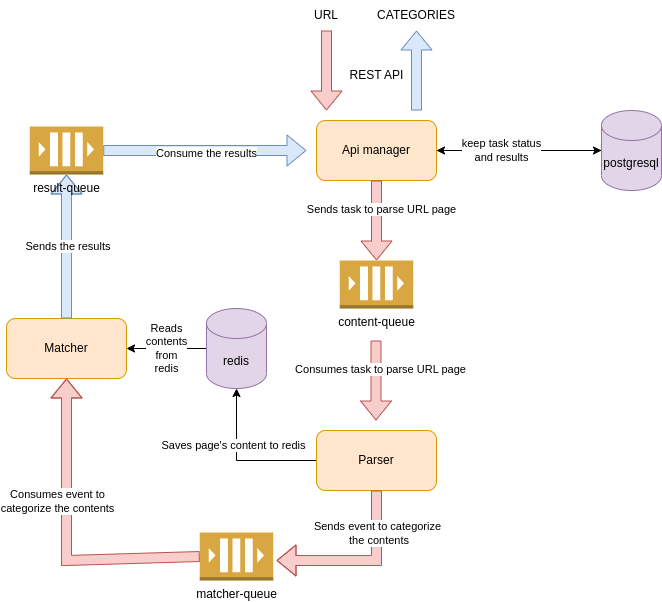

The diagram above was exported from draw.io. Its source (the exported page's mxGraphModel, read from the mxfile embedded in the PNG):
<mxGraphModel dx="2284" dy="870" grid="1" gridSize="10" guides="1" tooltips="1" connect="1" arrows="1" fold="1" page="1" pageScale="1" pageWidth="850" pageHeight="1100" math="0" shadow="0">
  <root>
    <mxCell id="0" />
    <mxCell id="1" parent="0" />
    <mxCell id="-50z9tC1-vksTU2z-9vL-38" style="edgeStyle=orthogonalEdgeStyle;rounded=0;orthogonalLoop=1;jettySize=auto;html=1;entryX=0;entryY=0.5;entryDx=0;entryDy=0;entryPerimeter=0;" edge="1" parent="1" source="-50z9tC1-vksTU2z-9vL-1" target="-50z9tC1-vksTU2z-9vL-13">
      <mxGeometry relative="1" as="geometry" />
    </mxCell>
    <mxCell id="-50z9tC1-vksTU2z-9vL-1" value="Api manager" style="rounded=1;whiteSpace=wrap;html=1;fillColor=#ffe6cc;strokeColor=#d79b00;" vertex="1" parent="1">
      <mxGeometry x="80" y="160" width="120" height="60" as="geometry" />
    </mxCell>
    <mxCell id="-50z9tC1-vksTU2z-9vL-2" value="" style="shape=flexArrow;endArrow=classic;html=1;rounded=0;fillColor=#f8cecc;strokeColor=#b85450;" edge="1" parent="1">
      <mxGeometry width="50" height="50" relative="1" as="geometry">
        <mxPoint x="90" y="70" as="sourcePoint" />
        <mxPoint x="90" y="150" as="targetPoint" />
      </mxGeometry>
    </mxCell>
    <mxCell id="-50z9tC1-vksTU2z-9vL-3" value="REST API" style="text;html=1;align=center;verticalAlign=middle;resizable=0;points=[];autosize=1;strokeColor=none;fillColor=none;" vertex="1" parent="1">
      <mxGeometry x="100" y="100" width="80" height="30" as="geometry" />
    </mxCell>
    <mxCell id="-50z9tC1-vksTU2z-9vL-6" value="URL" style="text;html=1;strokeColor=none;fillColor=none;align=center;verticalAlign=middle;whiteSpace=wrap;rounded=0;" vertex="1" parent="1">
      <mxGeometry x="60" y="40" width="60" height="30" as="geometry" />
    </mxCell>
    <mxCell id="-50z9tC1-vksTU2z-9vL-7" value="" style="shape=flexArrow;endArrow=classic;html=1;rounded=0;fillColor=#dae8fc;strokeColor=#6c8ebf;" edge="1" parent="1">
      <mxGeometry width="50" height="50" relative="1" as="geometry">
        <mxPoint x="180" y="150" as="sourcePoint" />
        <mxPoint x="180" y="70" as="targetPoint" />
      </mxGeometry>
    </mxCell>
    <mxCell id="-50z9tC1-vksTU2z-9vL-10" value="CATEGORIES" style="text;html=1;strokeColor=none;fillColor=none;align=center;verticalAlign=middle;whiteSpace=wrap;rounded=0;" vertex="1" parent="1">
      <mxGeometry x="150" y="40" width="60" height="30" as="geometry" />
    </mxCell>
    <mxCell id="-50z9tC1-vksTU2z-9vL-21" style="edgeStyle=orthogonalEdgeStyle;rounded=0;orthogonalLoop=1;jettySize=auto;html=1;entryX=0.5;entryY=1;entryDx=0;entryDy=0;entryPerimeter=0;" edge="1" parent="1" source="-50z9tC1-vksTU2z-9vL-11" target="-50z9tC1-vksTU2z-9vL-14">
      <mxGeometry relative="1" as="geometry" />
    </mxCell>
    <mxCell id="-50z9tC1-vksTU2z-9vL-22" value="Saves page's content to redis" style="edgeLabel;html=1;align=center;verticalAlign=middle;resizable=0;points=[];" vertex="1" connectable="0" parent="-50z9tC1-vksTU2z-9vL-21">
      <mxGeometry x="0.269" y="4" relative="1" as="geometry">
        <mxPoint as="offset" />
      </mxGeometry>
    </mxCell>
    <mxCell id="-50z9tC1-vksTU2z-9vL-11" value="Parser" style="rounded=1;whiteSpace=wrap;html=1;fillColor=#ffe6cc;strokeColor=#d79b00;" vertex="1" parent="1">
      <mxGeometry x="80" y="470" width="120" height="60" as="geometry" />
    </mxCell>
    <mxCell id="-50z9tC1-vksTU2z-9vL-12" value="content-queue" style="outlineConnect=0;dashed=0;verticalLabelPosition=bottom;verticalAlign=top;align=center;html=1;shape=mxgraph.aws3.queue;fillColor=#D9A741;gradientColor=none;" vertex="1" parent="1">
      <mxGeometry x="103.25" y="300" width="73.5" height="48" as="geometry" />
    </mxCell>
    <mxCell id="-50z9tC1-vksTU2z-9vL-39" style="edgeStyle=orthogonalEdgeStyle;rounded=0;orthogonalLoop=1;jettySize=auto;html=1;" edge="1" parent="1" source="-50z9tC1-vksTU2z-9vL-13" target="-50z9tC1-vksTU2z-9vL-1">
      <mxGeometry relative="1" as="geometry" />
    </mxCell>
    <mxCell id="-50z9tC1-vksTU2z-9vL-40" value="keep task status&lt;br&gt;and results" style="edgeLabel;html=1;align=center;verticalAlign=middle;resizable=0;points=[];" vertex="1" connectable="0" parent="-50z9tC1-vksTU2z-9vL-39">
      <mxGeometry x="0.22" y="-1" relative="1" as="geometry">
        <mxPoint as="offset" />
      </mxGeometry>
    </mxCell>
    <mxCell id="-50z9tC1-vksTU2z-9vL-13" value="postgresql" style="shape=cylinder3;whiteSpace=wrap;html=1;boundedLbl=1;backgroundOutline=1;size=15;fillColor=#e1d5e7;strokeColor=#9673a6;" vertex="1" parent="1">
      <mxGeometry x="365" y="150" width="60" height="80" as="geometry" />
    </mxCell>
    <mxCell id="-50z9tC1-vksTU2z-9vL-32" value="Reads&lt;br&gt;contents&lt;br&gt;from&lt;br&gt;redis" style="edgeStyle=orthogonalEdgeStyle;rounded=0;orthogonalLoop=1;jettySize=auto;html=1;entryX=1;entryY=0.5;entryDx=0;entryDy=0;" edge="1" parent="1" source="-50z9tC1-vksTU2z-9vL-14" target="-50z9tC1-vksTU2z-9vL-27">
      <mxGeometry relative="1" as="geometry" />
    </mxCell>
    <mxCell id="-50z9tC1-vksTU2z-9vL-14" value="redis" style="shape=cylinder3;whiteSpace=wrap;html=1;boundedLbl=1;backgroundOutline=1;size=15;fillColor=#e1d5e7;strokeColor=#9673a6;" vertex="1" parent="1">
      <mxGeometry x="-30" y="348" width="60" height="80" as="geometry" />
    </mxCell>
    <mxCell id="-50z9tC1-vksTU2z-9vL-15" value="" style="shape=flexArrow;endArrow=classic;html=1;rounded=0;fillColor=#f8cecc;strokeColor=#b85450;exitX=0.5;exitY=1;exitDx=0;exitDy=0;entryX=0.5;entryY=0;entryDx=0;entryDy=0;entryPerimeter=0;" edge="1" parent="1" source="-50z9tC1-vksTU2z-9vL-1" target="-50z9tC1-vksTU2z-9vL-12">
      <mxGeometry width="50" height="50" relative="1" as="geometry">
        <mxPoint x="100" y="80" as="sourcePoint" />
        <mxPoint x="100" y="160" as="targetPoint" />
      </mxGeometry>
    </mxCell>
    <mxCell id="-50z9tC1-vksTU2z-9vL-16" value="Sends task to parse URL page" style="edgeLabel;html=1;align=center;verticalAlign=middle;resizable=0;points=[];" vertex="1" connectable="0" parent="-50z9tC1-vksTU2z-9vL-15">
      <mxGeometry x="-0.3" y="4" relative="1" as="geometry">
        <mxPoint as="offset" />
      </mxGeometry>
    </mxCell>
    <mxCell id="-50z9tC1-vksTU2z-9vL-19" value="" style="shape=flexArrow;endArrow=classic;html=1;rounded=0;fillColor=#f8cecc;strokeColor=#b85450;exitX=0.5;exitY=1;exitDx=0;exitDy=0;entryX=0.5;entryY=0;entryDx=0;entryDy=0;entryPerimeter=0;" edge="1" parent="1">
      <mxGeometry width="50" height="50" relative="1" as="geometry">
        <mxPoint x="139.5" y="380" as="sourcePoint" />
        <mxPoint x="139.5" y="460" as="targetPoint" />
      </mxGeometry>
    </mxCell>
    <mxCell id="-50z9tC1-vksTU2z-9vL-20" value="Consumes task to parse URL page" style="edgeLabel;html=1;align=center;verticalAlign=middle;resizable=0;points=[];" vertex="1" connectable="0" parent="-50z9tC1-vksTU2z-9vL-19">
      <mxGeometry x="-0.3" y="4" relative="1" as="geometry">
        <mxPoint as="offset" />
      </mxGeometry>
    </mxCell>
    <mxCell id="-50z9tC1-vksTU2z-9vL-25" value="" style="shape=flexArrow;endArrow=classic;html=1;rounded=0;fillColor=#f8cecc;strokeColor=#b85450;exitX=0.5;exitY=1;exitDx=0;exitDy=0;" edge="1" parent="1" source="-50z9tC1-vksTU2z-9vL-11">
      <mxGeometry width="50" height="50" relative="1" as="geometry">
        <mxPoint x="110" y="600" as="sourcePoint" />
        <mxPoint x="40" y="600" as="targetPoint" />
        <Array as="points">
          <mxPoint x="140" y="600" />
        </Array>
      </mxGeometry>
    </mxCell>
    <mxCell id="-50z9tC1-vksTU2z-9vL-26" value="Sends event to categorize&lt;br&gt;&amp;nbsp;the contents" style="edgeLabel;html=1;align=center;verticalAlign=middle;resizable=0;points=[];" vertex="1" connectable="0" parent="-50z9tC1-vksTU2z-9vL-25">
      <mxGeometry x="-0.3" y="4" relative="1" as="geometry">
        <mxPoint x="-4" y="-17" as="offset" />
      </mxGeometry>
    </mxCell>
    <mxCell id="-50z9tC1-vksTU2z-9vL-27" value="Matcher" style="rounded=1;whiteSpace=wrap;html=1;fillColor=#ffe6cc;strokeColor=#d79b00;" vertex="1" parent="1">
      <mxGeometry x="-230" y="358" width="120" height="60" as="geometry" />
    </mxCell>
    <mxCell id="-50z9tC1-vksTU2z-9vL-28" value="matcher-queue" style="outlineConnect=0;dashed=0;verticalLabelPosition=bottom;verticalAlign=top;align=center;html=1;shape=mxgraph.aws3.queue;fillColor=#D9A741;gradientColor=none;" vertex="1" parent="1">
      <mxGeometry x="-36.75" y="572" width="73.5" height="48" as="geometry" />
    </mxCell>
    <mxCell id="-50z9tC1-vksTU2z-9vL-29" value="" style="shape=flexArrow;endArrow=classic;html=1;rounded=0;fillColor=#f8cecc;strokeColor=#b85450;exitX=0;exitY=0.5;exitDx=0;exitDy=0;exitPerimeter=0;entryX=0.5;entryY=1;entryDx=0;entryDy=0;" edge="1" parent="1" source="-50z9tC1-vksTU2z-9vL-28" target="-50z9tC1-vksTU2z-9vL-27">
      <mxGeometry width="50" height="50" relative="1" as="geometry">
        <mxPoint x="-140" y="561" as="sourcePoint" />
        <mxPoint x="-240" y="631" as="targetPoint" />
        <Array as="points">
          <mxPoint x="-170" y="600" />
        </Array>
      </mxGeometry>
    </mxCell>
    <mxCell id="-50z9tC1-vksTU2z-9vL-30" value="Consumes event to &lt;br&gt;categorize the contents" style="edgeLabel;html=1;align=center;verticalAlign=middle;resizable=0;points=[];" vertex="1" connectable="0" parent="-50z9tC1-vksTU2z-9vL-29">
      <mxGeometry x="-0.3" y="4" relative="1" as="geometry">
        <mxPoint x="-33" y="-63" as="offset" />
      </mxGeometry>
    </mxCell>
    <mxCell id="-50z9tC1-vksTU2z-9vL-36" value="" style="shape=flexArrow;endArrow=classic;html=1;rounded=0;fillColor=#dae8fc;strokeColor=#6c8ebf;exitX=0.5;exitY=0;exitDx=0;exitDy=0;" edge="1" parent="1" source="-50z9tC1-vksTU2z-9vL-27" target="-50z9tC1-vksTU2z-9vL-33">
      <mxGeometry width="50" height="50" relative="1" as="geometry">
        <mxPoint x="190" y="160" as="sourcePoint" />
        <mxPoint x="190" y="80" as="targetPoint" />
        <Array as="points">
          <mxPoint x="-170" y="280" />
        </Array>
      </mxGeometry>
    </mxCell>
    <mxCell id="-50z9tC1-vksTU2z-9vL-37" value="Sends the results&amp;nbsp;" style="edgeLabel;html=1;align=center;verticalAlign=middle;resizable=0;points=[];" vertex="1" connectable="0" parent="-50z9tC1-vksTU2z-9vL-36">
      <mxGeometry x="0.0138" y="-2" relative="1" as="geometry">
        <mxPoint as="offset" />
      </mxGeometry>
    </mxCell>
    <mxCell id="-50z9tC1-vksTU2z-9vL-33" value="result-queue" style="outlineConnect=0;dashed=0;verticalLabelPosition=bottom;verticalAlign=top;align=center;html=1;shape=mxgraph.aws3.queue;fillColor=#D9A741;gradientColor=none;" vertex="1" parent="1">
      <mxGeometry x="-206.75" y="166" width="73.5" height="48" as="geometry" />
    </mxCell>
    <mxCell id="-50z9tC1-vksTU2z-9vL-41" value="" style="shape=flexArrow;endArrow=classic;html=1;rounded=0;fillColor=#dae8fc;strokeColor=#6c8ebf;exitX=1;exitY=0.5;exitDx=0;exitDy=0;exitPerimeter=0;" edge="1" parent="1" source="-50z9tC1-vksTU2z-9vL-33">
      <mxGeometry width="50" height="50" relative="1" as="geometry">
        <mxPoint x="-160" y="368" as="sourcePoint" />
        <mxPoint x="70" y="190" as="targetPoint" />
        <Array as="points" />
      </mxGeometry>
    </mxCell>
    <mxCell id="-50z9tC1-vksTU2z-9vL-42" value="Consume the results" style="edgeLabel;html=1;align=center;verticalAlign=middle;resizable=0;points=[];" vertex="1" connectable="0" parent="-50z9tC1-vksTU2z-9vL-41">
      <mxGeometry x="0.0138" y="-2" relative="1" as="geometry">
        <mxPoint as="offset" />
      </mxGeometry>
    </mxCell>
  </root>
</mxGraphModel>